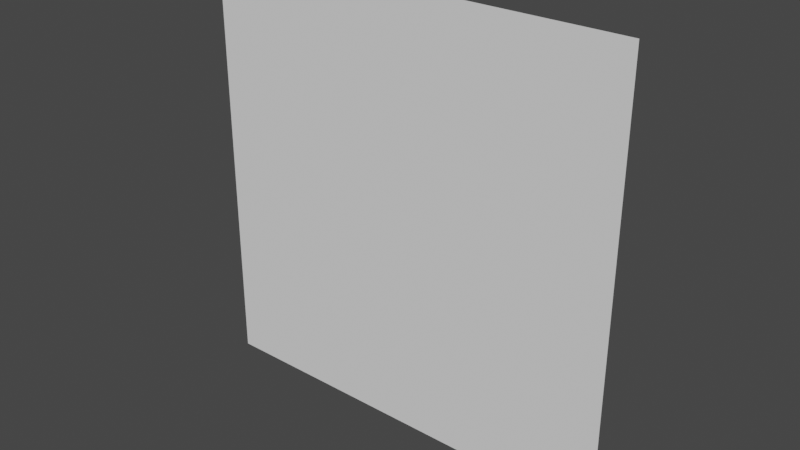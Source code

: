 # Source: grass.blend  (saved by Blender 2.93.21; exported with 4.5.12 LTS)
import bpy
from mathutils import Matrix  # noqa: F401  (used for matrix-valued properties, if any)

bpy.ops.wm.read_factory_settings(use_empty=True)
scene = bpy.context.scene
scene.name = 'Scene'

# ---- collections
col_collection = bpy.data.collections.new('Collection'); scene.collection.children.link(col_collection)

# ---- world
world_world = bpy.data.worlds.new('World'); scene.world = world_world
world_world.use_nodes = True; world_world.node_tree.nodes.clear()
_N = world_world.node_tree.nodes; _L = world_world.node_tree.links
n0 = _N.new('ShaderNodeOutputWorld'); n0.name = 'World Output'; n0.location = (300, 300)
n1 = _N.new('ShaderNodeBackground'); n1.name = 'Background'; n1.location = (10, 300)
n1.inputs[0].default_value = (0.05088, 0.05088, 0.05088, 1.0)
_L.new(n1.outputs[0], n0.inputs[0])
n0.is_active_output = True
world_world.color = (0.05088, 0.05088, 0.05088)
world_world.use_sun_shadow = False
world_world.sun_shadow_jitter_overblur = 0.0

# ---- meshes
me_plane = bpy.data.meshes.new('Plane')
me_plane.from_pydata([(1.0, 5.96e-08, 2.0), (1.0, 5.96e-08, 5.96e-08), (-1.0, -5.96e-08, 2.0), (-1.0, -5.96e-08, 5.96e-08)], [], [(0, 1, 3, 2)])
_uv = me_plane.uv_layers.new(name='UVMap')
_uv.uv.foreach_set('vector', [0.0, 1.0, 5.96e-08, 0.0, 1.0, 5.96e-08, 1.0, 1.0])
me_plane.use_remesh_fix_poles = True
me_plane.use_remesh_preserve_attributes = False
me_plane.update()

# ---- objects
ob_plane = bpy.data.objects.new('Plane', me_plane)

# ---- transforms, parenting, visibility, modifiers, constraints
ob_plane.location = (0.0, 0.0, 0.0)

# ---- collection membership
col_collection.objects.link(ob_plane)

# ---- scene / render settings (as saved in the file)
scene.frame_start = 1; scene.frame_end = 250; scene.frame_set(1)
scene.render.engine = 'BLENDER_EEVEE_NEXT'
scene.cycles.use_denoising = False
scene.cycles.samples = 128
scene.cycles.sampling_pattern = 'TABULATED_SOBOL'
scene.cycles.use_adaptive_sampling = False
scene.cycles.use_light_tree = False
scene.view_settings.view_transform = 'Filmic'
bpy.context.view_layer.update()

# ---- added for rendering (the .blend has no active camera and no usable light): camera, sun
cam_auto = bpy.data.cameras.new('AutoCamera')
cam_auto.lens = 50.0
cam_auto.sensor_width = 36.0
cam_auto.clip_end = 1000.0
ob_auto_camera = bpy.data.objects.new('AutoCamera', cam_auto)
scene.collection.objects.link(ob_auto_camera)
ob_auto_camera.location = (2.61693, -3.14032, 3.09354)
ob_auto_camera.rotation_euler = (1.09748, -7.21219e-08, 0.694738)
scene.camera = ob_auto_camera
light_auto_sun = bpy.data.lights.new('AutoSun', 'SUN')
light_auto_sun.energy = 3.0
light_auto_sun.angle = 0.0523599
ob_auto_sun = bpy.data.objects.new('AutoSun', light_auto_sun)
scene.collection.objects.link(ob_auto_sun)
ob_auto_sun.rotation_euler = (0.872665, 0.174533, 0.523599)
bpy.context.view_layer.update()
